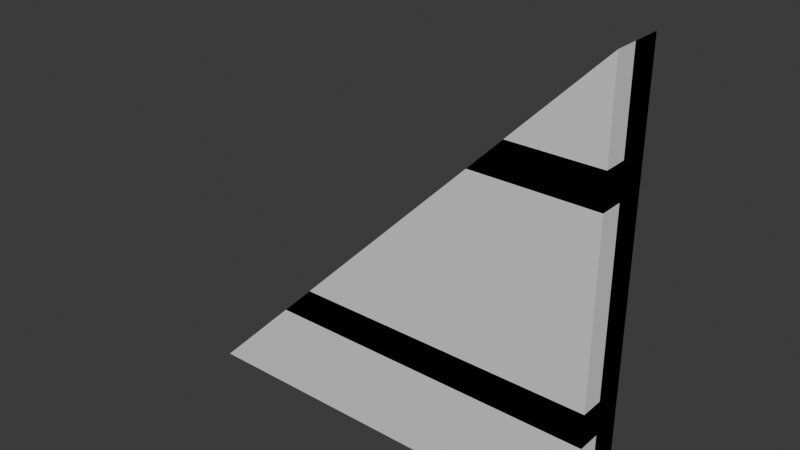 # Source: build_wood_45wallLeft.blend  (saved by Blender 5.1.30; exported with 4.5.12 LTS)
import bpy
from mathutils import Matrix  # noqa: F401  (used for matrix-valued properties, if any)

bpy.ops.wm.read_factory_settings(use_empty=True)
scene = bpy.context.scene
scene.name = 'Scene'

# ---- materials (node trees are filled in below, after node groups)
mat_build_wood_plank = bpy.data.materials.new('build_wood_plank')
mat_build_wood_plank.diffuse_color = (0.42, 0.33, 0.24, 1.0)
mat_build_wood_beam = bpy.data.materials.new('build_wood_beam')
mat_build_wood_beam.diffuse_color = (0.3, 0.23, 0.17, 1.0)

# ---- material node trees
mat_build_wood_plank.use_nodes = True; mat_build_wood_plank.node_tree.nodes.clear()
_N = mat_build_wood_plank.node_tree.nodes; _L = mat_build_wood_plank.node_tree.links
n0 = _N.new('ShaderNodeBsdfPrincipled'); n0.name = 'Principled BSDF'; n0.location = (-200, 100)
n1 = _N.new('ShaderNodeOutputMaterial'); n1.name = 'Material Output'; n1.location = (200, 100)
_L.new(n0.outputs[0], n1.inputs[0])
n1.is_active_output = True
mat_build_wood_beam.use_nodes = True; mat_build_wood_beam.node_tree.nodes.clear()
_N = mat_build_wood_beam.node_tree.nodes; _L = mat_build_wood_beam.node_tree.links
n0 = _N.new('ShaderNodeBsdfPrincipled'); n0.name = 'Principled BSDF'; n0.location = (-200, 100)
n1 = _N.new('ShaderNodeOutputMaterial'); n1.name = 'Material Output'; n1.location = (200, 100)
_L.new(n0.outputs[0], n1.inputs[0])
n1.is_active_output = True

# ---- world
world_world = bpy.data.worlds.new('World'); scene.world = world_world
world_world.use_nodes = True; world_world.node_tree.nodes.clear()
_N = world_world.node_tree.nodes; _L = world_world.node_tree.links
n0 = _N.new('ShaderNodeOutputWorld'); n0.name = 'World Output'; n0.location = (200, 100)
n1 = _N.new('ShaderNodeBackground'); n1.name = 'Background'; n1.location = (-200, 100)
n1.inputs[0].default_value = (0.05088, 0.05088, 0.05088, 1.0)
_L.new(n1.outputs[0], n0.inputs[0])
n0.is_active_output = True
world_world.color = (0.05088, 0.05088, 0.05088)
world_world.sun_shadow_jitter_overblur = 0.0

# ---- meshes
me_build_wood_45wallleft = bpy.data.meshes.new('build_wood_45wallLeft')
me_build_wood_45wallleft.from_pydata([(-1.0, 0.125, -1.0), (-0.7665, 0.125, -1.0), (-0.7665, 0.125, -0.7665), (-1.0, -0.015, -1.0), (-0.7665, -0.015, -1.0), (-0.7665, -0.015, -0.7665), (-0.7545, 0.125, -1.0), (-0.5216, 0.125, -1.0), (-0.5216, 0.125, -0.5216), (-0.7545, 0.125, -0.7545), (-0.7545, -0.015, -1.0), (-0.5216, -0.015, -1.0), (-0.5216, -0.015, -0.5216), (-0.7545, -0.015, -0.7545), (-0.5096, 0.125, -1.0), (-0.2604, 0.125, -1.0), (-0.2604, 0.125, -0.2604), (-0.5096, 0.125, -0.5096), (-0.5096, -0.015, -1.0), (-0.2604, -0.015, -1.0), (-0.2604, -0.015, -0.2604), (-0.5096, -0.015, -0.5096), (-0.2484, 0.125, -1.0), (-0.01177, 0.125, -1.0), (-0.01177, 0.125, -0.01177), (-0.2484, 0.125, -0.2484), (-0.2484, -0.015, -1.0), (-0.01177, -0.015, -1.0), (-0.01177, -0.015, -0.01177), (-0.2484, -0.015, -0.2484), (0.0002259, 0.125, -1.0), (0.2327, 0.125, -1.0), (0.2327, 0.125, 0.2327), (0.0002259, 0.125, 0.0002259), (0.0002259, -0.015, -1.0), (0.2327, -0.015, -1.0), (0.2327, -0.015, 0.2327), (0.0002259, -0.015, 0.0002259), (0.2447, 0.125, -1.0), (0.4789, 0.125, -1.0), (0.4789, 0.125, 0.4789), (0.2447, 0.125, 0.2447), (0.2447, -0.015, -1.0), (0.4789, -0.015, -1.0), (0.4789, -0.015, 0.4789), (0.2447, -0.015, 0.2447), (0.4909, 0.125, -1.0), (0.7265, 0.125, -1.0), (0.7265, 0.125, 0.7265), (0.4909, 0.125, 0.4909), (0.4909, -0.015, -1.0), (0.7265, -0.015, -1.0), (0.7265, -0.015, 0.7265), (0.4909, -0.015, 0.4909), (0.7385, 0.125, -1.0), (1.0, 0.125, -1.0), (1.0, 0.125, 1.0), (0.7385, 0.125, 0.7385), (0.7385, -0.015, -1.0), (1.0, -0.015, -1.0), (1.0, -0.015, 1.0), (0.7385, -0.015, 0.7385), (-0.58, -0.015, -0.58), (1.0, -0.015, -0.58), (1.0, -0.015, -0.42), (-0.42, -0.015, -0.42), (-0.58, -0.125, -0.58), (1.0, -0.125, -0.58), (1.0, -0.125, -0.42), (-0.42, -0.125, -0.42), (0.42, -0.015, 0.42), (1.0, -0.015, 0.42), (1.0, -0.015, 0.58), (0.58, -0.015, 0.58), (0.42, -0.125, 0.42), (1.0, -0.125, 0.42), (1.0, -0.125, 0.58), (0.58, -0.125, 0.58)], [], [(3, 4, 5), (2, 1, 0), (0, 1, 4, 3), (1, 2, 5, 4), (2, 0, 3, 5), (10, 11, 12, 13), (9, 8, 7, 6), (6, 7, 11, 10), (7, 8, 12, 11), (8, 9, 13, 12), (9, 6, 10, 13), (18, 19, 20, 21), (17, 16, 15, 14), (14, 15, 19, 18), (15, 16, 20, 19), (16, 17, 21, 20), (17, 14, 18, 21), (26, 27, 28, 29), (25, 24, 23, 22), (22, 23, 27, 26), (23, 24, 28, 27), (24, 25, 29, 28), (25, 22, 26, 29), (34, 35, 36, 37), (33, 32, 31, 30), (30, 31, 35, 34), (31, 32, 36, 35), (32, 33, 37, 36), (33, 30, 34, 37), (42, 43, 44, 45), (41, 40, 39, 38), (38, 39, 43, 42), (39, 40, 44, 43), (40, 41, 45, 44), (41, 38, 42, 45), (50, 51, 52, 53), (49, 48, 47, 46), (46, 47, 51, 50), (47, 48, 52, 51), (48, 49, 53, 52), (49, 46, 50, 53), (58, 59, 60, 61), (57, 56, 55, 54), (54, 55, 59, 58), (55, 56, 60, 59), (56, 57, 61, 60), (57, 54, 58, 61), (66, 67, 68, 69), (65, 64, 63, 62), (62, 63, 67, 66), (63, 64, 68, 67), (64, 65, 69, 68), (65, 62, 66, 69), (74, 75, 76, 77), (73, 72, 71, 70), (70, 71, 75, 74), (71, 72, 76, 75), (72, 73, 77, 76), (73, 70, 74, 77)])
me_build_wood_45wallleft.polygons.foreach_set('material_index', [0, 0, 0, 0, 0, 0, 0, 0, 0, 0, 0, 0, 0, 0, 0, 0, 0, 0, 0, 0, 0, 0, 0, 0, 0, 0, 0, 0, 0, 0, 0, 0, 0, 0, 0, 0, 0, 0, 0, 0, 0, 0, 0, 0, 0, 0, 0, 1, 1, 1, 1, 1, 1, 1, 1, 1, 1, 1, 1])
_uv = me_build_wood_45wallleft.uv_layers.new(name='UVMap')
_uv.uv.foreach_set('vector', [0.08533, 0.1038, 0.1679, 0.02122, 0.2504, 0.1038, 0.2504, 0.02122, 0.1679, 0.1038, 0.08533, 0.02122, 0.2924, 0.0275, 0.4092, 0.0275, 0.4092, 0.0975, 0.2924, 0.0975, 0.2924, 0.0275, 0.4092, 0.0275, 0.4092, 0.0975, 0.2924, 0.0975, 0.2504, 0.0975, 0.08533, 0.0975, 0.08533, 0.0275, 0.2504, 0.0275, 0.3866, 0.3707, 0.3866, 0.2543, 0.6258, 0.2543, 0.5093, 0.3707, 0.5093, 0.2543, 0.6258, 0.3707, 0.3866, 0.3707, 0.3866, 0.2543, 0.5093, 0.2775, 0.6258, 0.2775, 0.6258, 0.3475, 0.5093, 0.3475, 0.3866, 0.2775, 0.6258, 0.2775, 0.6258, 0.3475, 0.3866, 0.3475, 0.5178, 0.3475, 0.3531, 0.3475, 0.3531, 0.2775, 0.5178, 0.2775, 0.5093, 0.3475, 0.3866, 0.3475, 0.3866, 0.2775, 0.5093, 0.2775, -0.4139, 0.4998, -0.4139, 0.3752, -0.04414, 0.3752, -0.1687, 0.4998, -0.1687, 0.3752, -0.04414, 0.4998, -0.4139, 0.4998, -0.4139, 0.3752, -0.1687, 0.4025, -0.04414, 0.4025, -0.04414, 0.4725, -0.1687, 0.4725, -0.4139, 0.4025, -0.04414, 0.4025, -0.04414, 0.4725, -0.4139, 0.4725, -0.09808, 0.4725, -0.2743, 0.4725, -0.2743, 0.4025, -0.09808, 0.4025, -0.1687, 0.4725, -0.4139, 0.4725, -0.4139, 0.4025, -0.1687, 0.4025, -0.4005, 0.3717, -0.4005, 0.2533, 0.09362, 0.2533, -0.02472, 0.3717, -0.02472, 0.2533, 0.09362, 0.3717, -0.4005, 0.3717, -0.4005, 0.2533, -0.02472, 0.2775, 0.09362, 0.2775, 0.09362, 0.3475, -0.02472, 0.3475, -0.4005, 0.2775, 0.09362, 0.2775, 0.09362, 0.3475, -0.4005, 0.3475, 0.09118, 0.3475, -0.07617, 0.3475, -0.07617, 0.2775, 0.09118, 0.2775, -0.02472, 0.3475, -0.4005, 0.3475, -0.4005, 0.2775, -0.02472, 0.2775, -0.4429, 0.7456, -0.4429, 0.6294, 0.1734, 0.6294, 0.05719, 0.7456, 0.05719, 0.6294, 0.1734, 0.7456, -0.4429, 0.7456, -0.4429, 0.6294, 0.05719, 0.6525, 0.1734, 0.6525, 0.1734, 0.7225, 0.05719, 0.7225, -0.4429, 0.6525, 0.1734, 0.6525, 0.1734, 0.7225, -0.4429, 0.7225, 0.2216, 0.7225, 0.05724, 0.7225, 0.05724, 0.6525, 0.2216, 0.6525, 0.05719, 0.7225, -0.4429, 0.7225, -0.4429, 0.6525, 0.05719, 0.6525, 0.2962, 0.371, 0.2962, 0.254, 1.036, 0.254, 0.9186, 0.371, 0.9186, 0.254, 1.036, 0.371, 0.2962, 0.371, 0.2962, 0.254, 0.9186, 0.2775, 1.036, 0.2775, 1.036, 0.3475, 0.9186, 0.3475, 0.2962, 0.2775, 1.036, 0.2775, 1.036, 0.3475, 0.2962, 0.3475, 1.135, 0.3475, 0.9693, 0.3475, 0.9693, 0.2775, 1.135, 0.2775, 0.9186, 0.3475, 0.2962, 0.3475, 0.2962, 0.2775, 0.9186, 0.2775, 0.3905, 0.7464, 0.3905, 0.6286, 1.254, 0.6286, 1.136, 0.7464, 1.136, 0.6286, 1.254, 0.7464, 0.3905, 0.7464, 0.3905, 0.6286, 1.136, 0.6525, 1.254, 0.6525, 1.254, 0.7225, 1.136, 0.7225, 0.3905, 0.6525, 1.254, 0.6525, 1.254, 0.7225, 0.3905, 0.7225, 1.404, 0.7225, 1.238, 0.7225, 1.238, 0.6525, 1.404, 0.6525, 1.136, 0.7225, 0.3905, 0.7225, 0.3905, 0.6525, 1.136, 0.6525, 0.2886, 0.6279, 0.2886, 0.4971, 1.289, 0.4971, 1.158, 0.6279, 1.158, 0.4971, 1.289, 0.6279, 0.2886, 0.6279, 0.2886, 0.4971, 1.158, 0.5275, 1.289, 0.5275, 1.289, 0.5975, 1.158, 0.5975, 0.2886, 0.5275, 1.289, 0.5275, 1.289, 0.5975, 0.2886, 0.5975, 1.496, 0.5975, 1.311, 0.5975, 1.311, 0.5275, 1.496, 0.5275, 1.158, 0.5975, 0.2886, 0.5975, 0.2886, 0.5275, 1.158, 0.5275, 0.3267, 0.7725, 1.117, 0.7725, 1.117, 0.8525, 0.4067, 0.8525, 0.4067, 0.7725, 1.117, 0.7725, 1.117, 0.8525, 0.3267, 0.8525, 0.3267, 0.785, 1.117, 0.785, 1.117, 0.84, 0.3267, 0.84, 0.3267, 0.785, 0.4067, 0.785, 0.4067, 0.84, 0.3267, 0.84, 1.117, 0.84, 0.4067, 0.84, 0.4067, 0.785, 1.117, 0.785, 0.3197, 0.84, 0.2066, 0.84, 0.2066, 0.785, 0.3197, 0.785, 0.9707, 0.7725, 1.261, 0.7725, 1.261, 0.8525, 1.051, 0.8525, 1.051, 0.7725, 1.261, 0.7725, 1.261, 0.8525, 0.9707, 0.8525, 0.9707, 0.785, 1.261, 0.785, 1.261, 0.84, 0.9707, 0.84, 0.9707, 0.785, 1.051, 0.785, 1.051, 0.84, 0.9707, 0.84, 1.261, 0.84, 1.051, 0.84, 1.051, 0.785, 1.261, 0.785, 1.171, 0.84, 1.058, 0.84, 1.058, 0.785, 1.171, 0.785])
me_build_wood_45wallleft.materials.append(mat_build_wood_plank)
me_build_wood_45wallleft.materials.append(mat_build_wood_beam)
me_build_wood_45wallleft.update()
me_build_wood_45wallleft_lod1 = bpy.data.meshes.new('build_wood_45wallLeft_lod1')
me_build_wood_45wallleft_lod1.from_pydata([(-1.0, 0.125, -1.0), (1.0, 0.125, -1.0), (1.0, 0.125, 1.0), (-1.0, -0.125, -1.0), (1.0, -0.125, -1.0), (1.0, -0.125, 1.0)], [], [(3, 4, 5), (2, 1, 0), (0, 1, 4, 3), (1, 2, 5, 4), (2, 0, 3, 5)])
_uv = me_build_wood_45wallleft_lod1.uv_layers.new(name='UVMap')
_uv.uv.foreach_set('vector', [-0.1116, 1.291, 0.5955, 0.5839, 1.303, 1.291, 1.303, 0.5839, 0.5955, 1.291, -0.1116, 0.5839, 0.09553, 0.875, 1.096, 0.875, 1.096, 1.0, 0.09553, 1.0, 0.09553, 0.875, 1.096, 0.875, 1.096, 1.0, 0.09553, 1.0, 1.303, 1.0, -0.1116, 1.0, -0.1116, 0.875, 1.303, 0.875])
me_build_wood_45wallleft_lod1.materials.append(mat_build_wood_plank)
me_build_wood_45wallleft_lod1.materials.append(mat_build_wood_beam)
me_build_wood_45wallleft_lod1.update()

# ---- objects
ob_build_wood_45wallleft = bpy.data.objects.new('build_wood_45wallLeft', me_build_wood_45wallleft)
ob_build_wood_45wallleft_lod1 = bpy.data.objects.new('build_wood_45wallLeft_lod1', me_build_wood_45wallleft_lod1)

# ---- transforms, parenting, visibility, modifiers, constraints
ob_build_wood_45wallleft.location = (0.0, 0.0, 0.0)
ob_build_wood_45wallleft_lod1.location = (0.0, 0.0, 0.0)

# ---- collection membership
scene.collection.objects.link(ob_build_wood_45wallleft)
scene.collection.objects.link(ob_build_wood_45wallleft_lod1)

# ---- scene / render settings (as saved in the file)
scene.frame_start = 1; scene.frame_end = 250; scene.frame_set(1)
scene.render.engine = 'BLENDER_EEVEE_NEXT'
scene.render.bake_bias = 0.0
scene.render.bake_samples = 0
scene.cycles.sampling_pattern = 'TABULATED_SOBOL'
scene.eevee.use_volume_custom_range = False
bpy.context.view_layer.update()

# ---- added for rendering (the .blend has no active camera and no usable light): camera, sun
cam_auto = bpy.data.cameras.new('AutoCamera')
cam_auto.lens = 50.0
cam_auto.sensor_width = 36.0
cam_auto.clip_end = 1000.0
ob_auto_camera = bpy.data.objects.new('AutoCamera', cam_auto)
scene.collection.objects.link(ob_auto_camera)
ob_auto_camera.location = (2.62713, -3.15256, 2.10171)
ob_auto_camera.rotation_euler = (1.09748, -7.21219e-08, 0.694738)
scene.camera = ob_auto_camera
light_auto_sun = bpy.data.lights.new('AutoSun', 'SUN')
light_auto_sun.energy = 3.0
light_auto_sun.angle = 0.0523599
ob_auto_sun = bpy.data.objects.new('AutoSun', light_auto_sun)
scene.collection.objects.link(ob_auto_sun)
ob_auto_sun.rotation_euler = (0.872665, 0.174533, 0.523599)
bpy.context.view_layer.update()
